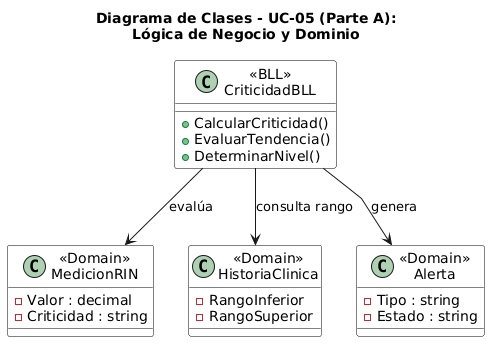

The diagram above was rendered by PlantUML. Its source (embedded in the PNG):
@startuml
title Diagrama de Clases - UC-05 (Parte A):\nLógica de Negocio y Dominio
skinparam linetype polyline
skinparam class {
  BackgroundColor White
  BorderColor Black
  
}
top to bottom direction

class "«BLL»\nCriticidadBLL" as BLL {
  + CalcularCriticidad()
  + EvaluarTendencia()
  + DeterminarNivel()
}

class "«Domain»\nMedicionRIN" as MR {
  - Valor : decimal
  - Criticidad : string
}

class "«Domain»\nHistoriaClinica" as HC {
  - RangoInferior
  - RangoSuperior
}

class "«Domain»\nAlerta" as AL {
  - Tipo : string
  - Estado : string
}

BLL --> MR : evalúa
BLL --> HC : consulta rango
BLL --> AL : genera
@enduml